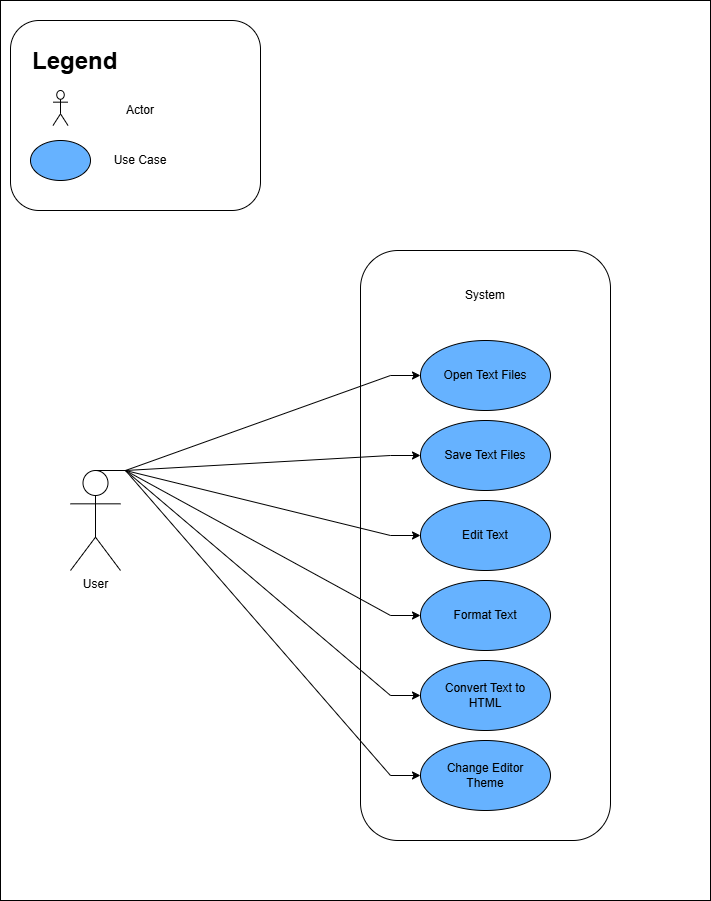

The diagram above was exported from draw.io. Its source (the exported page's mxGraphModel, read from the mxfile embedded in the PNG):
<mxGraphModel dx="1461" dy="1859" grid="1" gridSize="10" guides="1" tooltips="1" connect="1" arrows="1" fold="1" page="1" pageScale="1" pageWidth="850" pageHeight="1100" math="0" shadow="0">
  <root>
    <mxCell id="0" />
    <mxCell id="1" parent="0" />
    <mxCell id="jcezt9x2opx7q98LWJxH-12" value="" style="group" parent="1" vertex="1" connectable="0">
      <mxGeometry x="40" y="-1060" width="670" height="860" as="geometry" />
    </mxCell>
    <mxCell id="nOEROIw21e99bwMbG0gh-13" value="" style="rounded=0;whiteSpace=wrap;html=1;" parent="jcezt9x2opx7q98LWJxH-12" vertex="1">
      <mxGeometry y="-20" width="710" height="900" as="geometry" />
    </mxCell>
    <mxCell id="jcezt9x2opx7q98LWJxH-1" value="" style="rounded=1;whiteSpace=wrap;html=1;container=0;" parent="jcezt9x2opx7q98LWJxH-12" vertex="1">
      <mxGeometry x="10" width="250" height="190" as="geometry" />
    </mxCell>
    <mxCell id="jcezt9x2opx7q98LWJxH-7" value="" style="shape=umlActor;verticalLabelPosition=bottom;verticalAlign=top;html=1;outlineConnect=0;" parent="jcezt9x2opx7q98LWJxH-12" vertex="1">
      <mxGeometry x="52.5" y="70" width="15" height="35" as="geometry" />
    </mxCell>
    <mxCell id="jcezt9x2opx7q98LWJxH-8" value="&lt;h1 style=&quot;margin-top: 0px;&quot;&gt;Legend&lt;/h1&gt;" style="text;html=1;whiteSpace=wrap;overflow=hidden;rounded=0;" parent="jcezt9x2opx7q98LWJxH-12" vertex="1">
      <mxGeometry x="30" y="20" width="90" height="40" as="geometry" />
    </mxCell>
    <mxCell id="jcezt9x2opx7q98LWJxH-9" value="" style="ellipse;whiteSpace=wrap;html=1;fillColor=#66B2FF;" parent="jcezt9x2opx7q98LWJxH-12" vertex="1">
      <mxGeometry x="30" y="120" width="60" height="40" as="geometry" />
    </mxCell>
    <mxCell id="jcezt9x2opx7q98LWJxH-10" value="Actor" style="text;html=1;align=center;verticalAlign=middle;whiteSpace=wrap;rounded=0;" parent="jcezt9x2opx7q98LWJxH-12" vertex="1">
      <mxGeometry x="110" y="75" width="60" height="30" as="geometry" />
    </mxCell>
    <mxCell id="jcezt9x2opx7q98LWJxH-11" value="Use Case" style="text;html=1;align=center;verticalAlign=middle;whiteSpace=wrap;rounded=0;" parent="jcezt9x2opx7q98LWJxH-12" vertex="1">
      <mxGeometry x="110" y="125" width="60" height="30" as="geometry" />
    </mxCell>
    <mxCell id="jcezt9x2opx7q98LWJxH-13" value="User" style="shape=umlActor;verticalLabelPosition=bottom;verticalAlign=top;html=1;outlineConnect=0;points=[[0,0.3333333333333333,0,0,0],[0,1,0,0,0],[0.25,0.1,0,0,0],[0.5,0,0,0,0],[0.5,0.5,0,0,0],[0.75,0.1,0,0,0],[1,0.3333333333333333,0,0,0],[1,1,0,0,0]];" parent="jcezt9x2opx7q98LWJxH-12" vertex="1">
      <mxGeometry x="70" y="450" width="50" height="100" as="geometry" />
    </mxCell>
    <mxCell id="jcezt9x2opx7q98LWJxH-14" value="" style="rounded=1;whiteSpace=wrap;html=1;" parent="1" vertex="1">
      <mxGeometry x="400" y="-830" width="250" height="590" as="geometry" />
    </mxCell>
    <mxCell id="jcezt9x2opx7q98LWJxH-16" value="System" style="text;html=1;align=center;verticalAlign=middle;whiteSpace=wrap;rounded=0;" parent="1" vertex="1">
      <mxGeometry x="495" y="-800" width="60" height="30" as="geometry" />
    </mxCell>
    <mxCell id="jcezt9x2opx7q98LWJxH-19" value="" style="group" parent="1" vertex="1" connectable="0">
      <mxGeometry x="460" y="-740" width="130" height="70" as="geometry" />
    </mxCell>
    <mxCell id="jcezt9x2opx7q98LWJxH-17" value="" style="ellipse;whiteSpace=wrap;html=1;fillColor=#66B2FF;" parent="jcezt9x2opx7q98LWJxH-19" vertex="1">
      <mxGeometry width="130" height="70" as="geometry" />
    </mxCell>
    <mxCell id="jcezt9x2opx7q98LWJxH-18" value="Open Text Files" style="text;html=1;align=center;verticalAlign=middle;whiteSpace=wrap;rounded=0;" parent="jcezt9x2opx7q98LWJxH-19" vertex="1">
      <mxGeometry x="20" y="5" width="90" height="60" as="geometry" />
    </mxCell>
    <mxCell id="jcezt9x2opx7q98LWJxH-20" style="edgeStyle=orthogonalEdgeStyle;rounded=0;orthogonalLoop=1;jettySize=auto;html=1;exitX=0.5;exitY=1;exitDx=0;exitDy=0;" parent="jcezt9x2opx7q98LWJxH-19" source="jcezt9x2opx7q98LWJxH-18" target="jcezt9x2opx7q98LWJxH-18" edge="1">
      <mxGeometry relative="1" as="geometry" />
    </mxCell>
    <mxCell id="jcezt9x2opx7q98LWJxH-21" value="" style="group" parent="1" vertex="1" connectable="0">
      <mxGeometry x="460" y="-580" width="130" height="70" as="geometry" />
    </mxCell>
    <mxCell id="jcezt9x2opx7q98LWJxH-22" value="" style="ellipse;whiteSpace=wrap;html=1;fillColor=#66B2FF;" parent="jcezt9x2opx7q98LWJxH-21" vertex="1">
      <mxGeometry width="130" height="70" as="geometry" />
    </mxCell>
    <mxCell id="jcezt9x2opx7q98LWJxH-23" value="Edit Text" style="text;html=1;align=center;verticalAlign=middle;whiteSpace=wrap;rounded=0;" parent="jcezt9x2opx7q98LWJxH-21" vertex="1">
      <mxGeometry x="20" y="5" width="90" height="60" as="geometry" />
    </mxCell>
    <mxCell id="jcezt9x2opx7q98LWJxH-24" style="edgeStyle=orthogonalEdgeStyle;rounded=0;orthogonalLoop=1;jettySize=auto;html=1;exitX=0.5;exitY=1;exitDx=0;exitDy=0;" parent="jcezt9x2opx7q98LWJxH-21" source="jcezt9x2opx7q98LWJxH-23" target="jcezt9x2opx7q98LWJxH-23" edge="1">
      <mxGeometry relative="1" as="geometry" />
    </mxCell>
    <mxCell id="jcezt9x2opx7q98LWJxH-27" value="" style="group" parent="1" vertex="1" connectable="0">
      <mxGeometry x="460" y="-660" width="130" height="70" as="geometry" />
    </mxCell>
    <mxCell id="jcezt9x2opx7q98LWJxH-28" value="" style="ellipse;whiteSpace=wrap;html=1;fillColor=#66B2FF;" parent="jcezt9x2opx7q98LWJxH-27" vertex="1">
      <mxGeometry width="130" height="70" as="geometry" />
    </mxCell>
    <mxCell id="jcezt9x2opx7q98LWJxH-29" value="Save Text Files" style="text;html=1;align=center;verticalAlign=middle;whiteSpace=wrap;rounded=0;" parent="jcezt9x2opx7q98LWJxH-27" vertex="1">
      <mxGeometry x="20" y="5" width="90" height="60" as="geometry" />
    </mxCell>
    <mxCell id="jcezt9x2opx7q98LWJxH-30" style="edgeStyle=orthogonalEdgeStyle;rounded=0;orthogonalLoop=1;jettySize=auto;html=1;exitX=0.5;exitY=1;exitDx=0;exitDy=0;" parent="jcezt9x2opx7q98LWJxH-27" source="jcezt9x2opx7q98LWJxH-29" target="jcezt9x2opx7q98LWJxH-29" edge="1">
      <mxGeometry relative="1" as="geometry" />
    </mxCell>
    <mxCell id="jcezt9x2opx7q98LWJxH-32" value="" style="group" parent="1" vertex="1" connectable="0">
      <mxGeometry x="460" y="-420" width="130" height="70" as="geometry" />
    </mxCell>
    <mxCell id="jcezt9x2opx7q98LWJxH-33" value="" style="ellipse;whiteSpace=wrap;html=1;fillColor=#66B2FF;" parent="jcezt9x2opx7q98LWJxH-32" vertex="1">
      <mxGeometry width="130" height="70" as="geometry" />
    </mxCell>
    <mxCell id="jcezt9x2opx7q98LWJxH-34" value="Convert Text to HTML" style="text;html=1;align=center;verticalAlign=middle;whiteSpace=wrap;rounded=0;" parent="jcezt9x2opx7q98LWJxH-32" vertex="1">
      <mxGeometry x="20" y="5" width="90" height="60" as="geometry" />
    </mxCell>
    <mxCell id="jcezt9x2opx7q98LWJxH-35" style="edgeStyle=orthogonalEdgeStyle;rounded=0;orthogonalLoop=1;jettySize=auto;html=1;exitX=0.5;exitY=1;exitDx=0;exitDy=0;" parent="jcezt9x2opx7q98LWJxH-32" source="jcezt9x2opx7q98LWJxH-34" target="jcezt9x2opx7q98LWJxH-34" edge="1">
      <mxGeometry relative="1" as="geometry" />
    </mxCell>
    <mxCell id="jcezt9x2opx7q98LWJxH-36" value="" style="group" parent="1" vertex="1" connectable="0">
      <mxGeometry x="460" y="-340" width="130" height="70" as="geometry" />
    </mxCell>
    <mxCell id="jcezt9x2opx7q98LWJxH-37" value="" style="ellipse;whiteSpace=wrap;html=1;fillColor=#66B2FF;" parent="jcezt9x2opx7q98LWJxH-36" vertex="1">
      <mxGeometry width="130" height="70" as="geometry" />
    </mxCell>
    <mxCell id="jcezt9x2opx7q98LWJxH-38" value="Change Editor Theme" style="text;html=1;align=center;verticalAlign=middle;whiteSpace=wrap;rounded=0;" parent="jcezt9x2opx7q98LWJxH-36" vertex="1">
      <mxGeometry x="20" y="5" width="90" height="60" as="geometry" />
    </mxCell>
    <mxCell id="jcezt9x2opx7q98LWJxH-39" style="edgeStyle=orthogonalEdgeStyle;rounded=0;orthogonalLoop=1;jettySize=auto;html=1;exitX=0.5;exitY=1;exitDx=0;exitDy=0;" parent="jcezt9x2opx7q98LWJxH-36" source="jcezt9x2opx7q98LWJxH-38" target="jcezt9x2opx7q98LWJxH-38" edge="1">
      <mxGeometry relative="1" as="geometry" />
    </mxCell>
    <mxCell id="nOEROIw21e99bwMbG0gh-5" style="rounded=0;orthogonalLoop=1;jettySize=auto;html=1;exitX=0.5;exitY=0;exitDx=0;exitDy=0;exitPerimeter=0;edgeStyle=entityRelationEdgeStyle;elbow=vertical;entryX=0;entryY=0.5;entryDx=0;entryDy=0;" parent="1" source="jcezt9x2opx7q98LWJxH-13" target="jcezt9x2opx7q98LWJxH-17" edge="1">
      <mxGeometry relative="1" as="geometry">
        <mxPoint x="260" y="-724.9557522123894" as="targetPoint" />
      </mxGeometry>
    </mxCell>
    <mxCell id="nOEROIw21e99bwMbG0gh-9" style="edgeStyle=entityRelationEdgeStyle;rounded=0;orthogonalLoop=1;jettySize=auto;html=1;exitX=0.5;exitY=0;exitDx=0;exitDy=0;exitPerimeter=0;entryX=0;entryY=0.5;entryDx=0;entryDy=0;" parent="1" source="jcezt9x2opx7q98LWJxH-13" target="jcezt9x2opx7q98LWJxH-28" edge="1">
      <mxGeometry relative="1" as="geometry">
        <mxPoint x="290.00000000000006" y="-630.0088495575221" as="targetPoint" />
      </mxGeometry>
    </mxCell>
    <mxCell id="nOEROIw21e99bwMbG0gh-10" style="edgeStyle=entityRelationEdgeStyle;rounded=0;orthogonalLoop=1;jettySize=auto;html=1;exitX=0.5;exitY=0;exitDx=0;exitDy=0;exitPerimeter=0;entryX=0;entryY=0.5;entryDx=0;entryDy=0;" parent="1" source="jcezt9x2opx7q98LWJxH-13" target="jcezt9x2opx7q98LWJxH-22" edge="1">
      <mxGeometry relative="1" as="geometry">
        <mxPoint x="300" y="-600" as="targetPoint" />
      </mxGeometry>
    </mxCell>
    <mxCell id="nOEROIw21e99bwMbG0gh-11" style="edgeStyle=entityRelationEdgeStyle;rounded=0;orthogonalLoop=1;jettySize=auto;html=1;exitX=0.5;exitY=0;exitDx=0;exitDy=0;exitPerimeter=0;entryX=0;entryY=0.5;entryDx=0;entryDy=0;" parent="1" source="jcezt9x2opx7q98LWJxH-13" target="jcezt9x2opx7q98LWJxH-33" edge="1">
      <mxGeometry relative="1" as="geometry" />
    </mxCell>
    <mxCell id="nOEROIw21e99bwMbG0gh-12" style="edgeStyle=entityRelationEdgeStyle;rounded=0;orthogonalLoop=1;jettySize=auto;html=1;exitX=0.5;exitY=0;exitDx=0;exitDy=0;exitPerimeter=0;entryX=0;entryY=0.5;entryDx=0;entryDy=0;" parent="1" source="jcezt9x2opx7q98LWJxH-13" target="jcezt9x2opx7q98LWJxH-37" edge="1">
      <mxGeometry relative="1" as="geometry" />
    </mxCell>
    <mxCell id="W9bc391WzTpg_ifKc6Am-5" value="" style="group" parent="1" vertex="1" connectable="0">
      <mxGeometry x="460" y="-500" width="130" height="70" as="geometry" />
    </mxCell>
    <mxCell id="W9bc391WzTpg_ifKc6Am-6" value="" style="ellipse;whiteSpace=wrap;html=1;fillColor=#66B2FF;" parent="W9bc391WzTpg_ifKc6Am-5" vertex="1">
      <mxGeometry width="130" height="70" as="geometry" />
    </mxCell>
    <mxCell id="W9bc391WzTpg_ifKc6Am-7" value="Format Text" style="text;html=1;align=center;verticalAlign=middle;whiteSpace=wrap;rounded=0;" parent="W9bc391WzTpg_ifKc6Am-5" vertex="1">
      <mxGeometry x="20" y="5" width="90" height="60" as="geometry" />
    </mxCell>
    <mxCell id="W9bc391WzTpg_ifKc6Am-8" style="edgeStyle=orthogonalEdgeStyle;rounded=0;orthogonalLoop=1;jettySize=auto;html=1;exitX=0.5;exitY=1;exitDx=0;exitDy=0;" parent="W9bc391WzTpg_ifKc6Am-5" source="W9bc391WzTpg_ifKc6Am-7" target="W9bc391WzTpg_ifKc6Am-7" edge="1">
      <mxGeometry relative="1" as="geometry" />
    </mxCell>
    <mxCell id="W9bc391WzTpg_ifKc6Am-10" style="edgeStyle=entityRelationEdgeStyle;rounded=0;orthogonalLoop=1;jettySize=auto;html=1;exitX=0.5;exitY=0;exitDx=0;exitDy=0;exitPerimeter=0;entryX=0;entryY=0.5;entryDx=0;entryDy=0;" parent="1" source="jcezt9x2opx7q98LWJxH-13" target="W9bc391WzTpg_ifKc6Am-6" edge="1">
      <mxGeometry relative="1" as="geometry">
        <mxPoint x="330" y="-160" as="targetPoint" />
      </mxGeometry>
    </mxCell>
  </root>
</mxGraphModel>